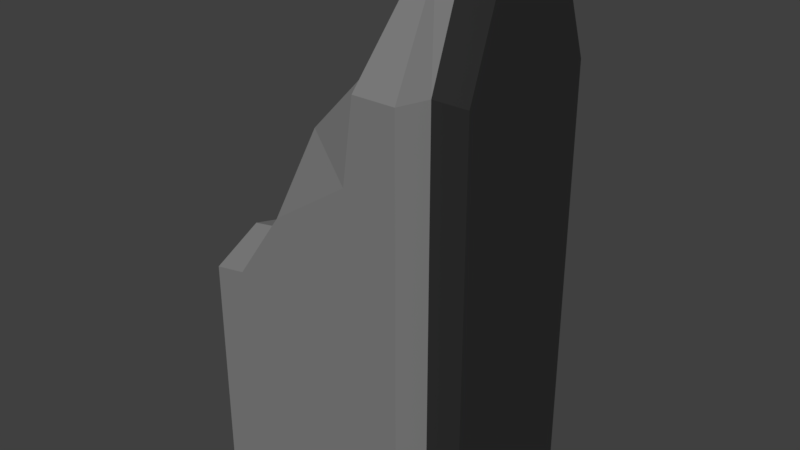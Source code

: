 # Source: wallSegmentOpenSideBroken.blend  (saved by Blender 2.79.0; exported with 4.5.12 LTS)
import bpy
from mathutils import Matrix  # noqa: F401  (used for matrix-valued properties, if any)

bpy.ops.wm.read_factory_settings(use_empty=True)
scene = bpy.context.scene
scene.name = 'Scene'

# ---- collections
col_collection_1 = bpy.data.collections.new('Collection 1'); scene.collection.children.link(col_collection_1)

# ---- materials (node trees are filled in below, after node groups)
mat_material_008 = bpy.data.materials.new('Material.008')
mat_material_008.alpha_threshold = 0.0
mat_material_008.use_transparent_shadow = False
mat_material_008.diffuse_color = (0.2203, 0.2203, 0.2203, 1.0)
mat_material_008.roughness = 0.5
mat_material_007 = bpy.data.materials.new('Material.007')
mat_material_007.alpha_threshold = 0.0
mat_material_007.use_transparent_shadow = False
mat_material_007.diffuse_color = (0.0291, 0.0291, 0.0291, 1.0)
mat_material_007.roughness = 0.5

# ---- material node trees

# ---- world
world_world = bpy.data.worlds.new('World'); scene.world = world_world
world_world.color = (0.05088, 0.05088, 0.05088)
world_world.use_sun_shadow = False
world_world.sun_shadow_jitter_overblur = 0.0
world_world.cycles.sampling_method = 'MANUAL'

# ---- meshes
me_cube_010 = bpy.data.meshes.new('Cube.010')
me_cube_010.from_pydata([(-0.2495, -1.0, 2.712), (-0.2495, 1.0, 2.189), (-2.494, 1.0, -1.081), (-2.494, -1.0, -0.7192), (-3.063, -1.879, -5.104), (-3.063, -1.879, -1.347), (-3.063, 1.879, -5.104), (-3.063, 1.879, -1.347), (0.6951, -1.879, -5.104), (0.6951, -1.879, -1.347), (0.6951, 1.879, -5.104), (0.6951, 1.879, -1.347), (0.6951, -1.879, 2.411), (0.6951, 1.879, 2.411), (0.6951, -1.074, 4.09), (0.6951, 1.074, 4.09), (0.8715, -1.347, -5.104), (0.8715, -1.347, -1.347), (0.8715, 1.347, -5.104), (0.8715, 1.347, -1.347), (0.8715, -1.347, 2.411), (0.8715, 1.347, 2.411), (0.8715, -0.7704, 3.99), (0.8715, 0.7704, 3.99), (1.496, -1.347, -5.104), (1.496, -1.347, -1.347), (1.496, 1.347, -5.104), (1.496, 1.347, -1.347), (1.496, -1.347, 2.411), (1.496, 1.347, 2.411), (1.496, -0.7704, 3.99), (1.496, 0.7704, 3.99), (-3.063, 1.253, -1.347), (-3.063, 1.0, -1.56), (-2.276, 1.879, -1.058), (-3.063, 1.879, -1.044), (-3.063, 0.7068, -1.347), (-3.063, -1.0, -0.817), (-2.494, -1.879, -1.175), (-3.063, -1.879, -1.273), (0.2679, 1.879, 2.244), (-0.2495, -1.879, 0.9817), (0.6162, 1.074, 4.09), (0.3403, 1.879, 2.411), (0.5744, 1.0, 4.09), (0.3998, -1.0, 4.09), (-0.0534, -1.879, 2.411), (0.4136, -1.074, 4.09), (0.05935, -1.504, 2.429), (-1.623, -1.0, 1.257), (-1.623, 1.0, 0.8027), (-1.623, -1.879, 0.06738), (-1.232, 1.879, 0.8445), (-0.9892, -1.879, -1.347), (-0.5225, 1.879, -1.347)], [], [(50, 49, 0, 1), (2, 34, 35, 32), (1, 0, 45, 44), (0, 41, 48), (49, 51, 41, 0), (50, 52, 34, 2), (4, 5, 36, 33, 32, 7, 6), (6, 7, 54, 10), (14, 12, 20, 22), (8, 53, 5, 4), (6, 10, 8, 4), (10, 11, 19, 18), (7, 32, 35), (5, 53, 51, 38, 39), (11, 54, 52, 40, 43, 13), (15, 42, 44, 45, 47, 14), (13, 43, 42, 15), (12, 9, 17, 20), (23, 22, 30, 31), (21, 23, 31, 29), (18, 19, 27, 26), (15, 14, 22, 23), (9, 8, 16, 17), (8, 10, 18, 16), (13, 15, 23, 21), (11, 13, 21, 19), (26, 27, 25, 24), (25, 27, 29, 28), (28, 29, 31, 30), (19, 21, 29, 27), (17, 16, 24, 25), (16, 18, 26, 24), (22, 20, 28, 30), (20, 17, 25, 28), (47, 46, 12, 14), (38, 3, 37, 39), (39, 37, 36, 5), (40, 1, 43), (37, 3, 2, 36), (1, 40, 52, 50), (36, 2, 33), (32, 33, 2), (48, 41, 46), (46, 47, 48), (47, 45, 0, 48), (43, 1, 44, 42), (3, 38, 51, 49), (2, 3, 49, 50), (51, 53, 9, 12, 46, 41), (53, 8, 9), (10, 54, 11), (52, 54, 7, 35, 34)])
me_cube_010.polygons.foreach_set('material_index', [0, 0, 0, 0, 0, 0, 0, 0, 0, 0, 0, 0, 0, 0, 0, 0, 0, 0, 1, 1, 1, 0, 0, 0, 0, 0, 1, 1, 1, 1, 1, 1, 1, 1, 0, 0, 0, 0, 0, 0, 0, 0, 0, 0, 0, 0, 0, 0, 0, 0, 0, 0])
me_cube_010.materials.append(mat_material_008)
me_cube_010.materials.append(mat_material_007)
me_cube_010.use_remesh_preserve_volume = False
me_cube_010.use_remesh_preserve_attributes = False
me_cube_010.use_mirror_vertex_groups = False
me_cube_010.update()

# ---- objects
ob_wallsegment = bpy.data.objects.new('wallSegment', me_cube_010)

# ---- transforms, parenting, visibility, modifiers, constraints
ob_wallsegment.location = (0.0, 0.0, 0.0)
ob_wallsegment.lineart.crease_threshold = 0.0

# ---- collection membership
col_collection_1.objects.link(ob_wallsegment)

# ---- scene / render settings (as saved in the file)
scene.frame_start = 1; scene.frame_end = 250; scene.frame_set(1)
scene.render.engine = 'BLENDER_EEVEE_NEXT'
scene.render.resolution_percentage = 50
scene.render.dither_intensity = 0.0
scene.cycles.use_denoising = False
scene.cycles.samples = 128
scene.cycles.sampling_pattern = 'TABULATED_SOBOL'
scene.cycles.use_adaptive_sampling = False
scene.cycles.use_light_tree = False
scene.cycles.blur_glossy = 0.0
scene.cycles.sample_clamp_indirect = 0.0
scene.view_settings.view_transform = 'Standard'
bpy.context.view_layer.update()

# ---- added for rendering (the .blend has no active camera and no usable light): camera, sun
cam_auto = bpy.data.cameras.new('AutoCamera')
cam_auto.lens = 50.0
cam_auto.sensor_width = 36.0
cam_auto.clip_end = 1000.0
ob_auto_camera = bpy.data.objects.new('AutoCamera', cam_auto)
scene.collection.objects.link(ob_auto_camera)
ob_auto_camera.location = (9.32779, -12.1333, 7.58154)
ob_auto_camera.rotation_euler = (1.09748, -7.21219e-08, 0.694738)
scene.camera = ob_auto_camera
light_auto_sun = bpy.data.lights.new('AutoSun', 'SUN')
light_auto_sun.energy = 3.0
light_auto_sun.angle = 0.0523599
ob_auto_sun = bpy.data.objects.new('AutoSun', light_auto_sun)
scene.collection.objects.link(ob_auto_sun)
ob_auto_sun.rotation_euler = (0.872665, 0.174533, 0.523599)
bpy.context.view_layer.update()
